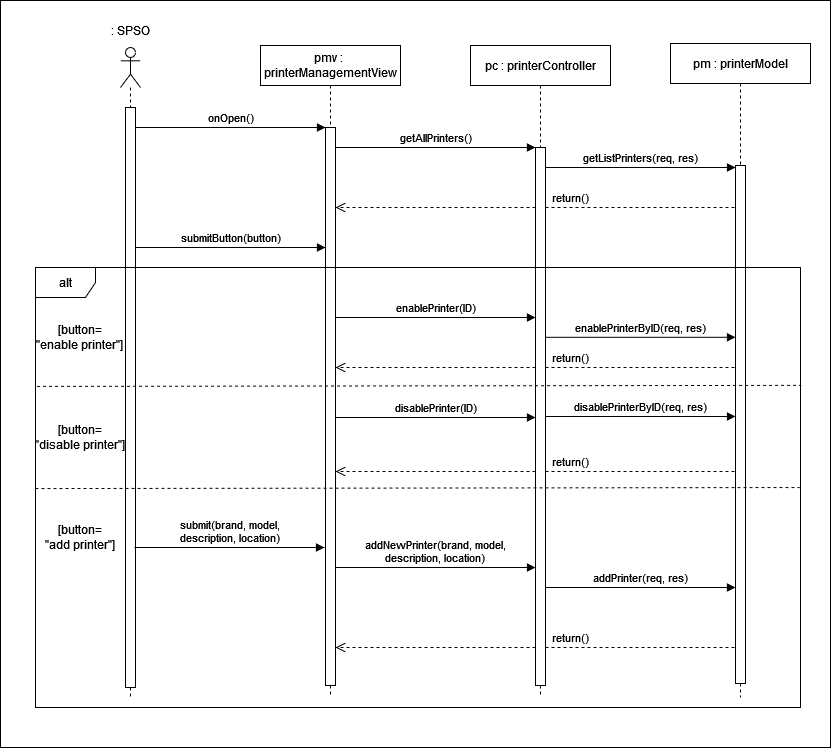

The diagram above was exported from draw.io. Its source (the exported page's mxGraphModel, read from the mxfile embedded in the PNG):
<mxGraphModel dx="1050" dy="577" grid="1" gridSize="10" guides="1" tooltips="1" connect="1" arrows="1" fold="1" page="1" pageScale="1" pageWidth="827" pageHeight="1169" math="0" shadow="0">
  <root>
    <mxCell id="0" />
    <mxCell id="1" parent="0" />
    <mxCell id="5NQ5FAD4l-hpsRkCZn2M-1" value="" style="rounded=0;whiteSpace=wrap;html=1;" vertex="1" parent="1">
      <mxGeometry y="33" width="830" height="747" as="geometry" />
    </mxCell>
    <mxCell id="ogZV_hWSw0DEpuZfmGr7-1" value="" style="shape=umlLifeline;perimeter=lifelinePerimeter;whiteSpace=wrap;html=1;container=1;dropTarget=0;collapsible=0;recursiveResize=0;outlineConnect=0;portConstraint=eastwest;newEdgeStyle={&quot;curved&quot;:0,&quot;rounded&quot;:0};participant=umlActor;" parent="1" vertex="1">
      <mxGeometry x="120" y="80" width="20" height="650" as="geometry" />
    </mxCell>
    <mxCell id="ogZV_hWSw0DEpuZfmGr7-2" value="" style="html=1;points=[[0,0,0,0,5],[0,1,0,0,-5],[1,0,0,0,5],[1,1,0,0,-5]];perimeter=orthogonalPerimeter;outlineConnect=0;targetShapes=umlLifeline;portConstraint=eastwest;newEdgeStyle={&quot;curved&quot;:0,&quot;rounded&quot;:0};" parent="ogZV_hWSw0DEpuZfmGr7-1" vertex="1">
      <mxGeometry x="5" y="60" width="10" height="580" as="geometry" />
    </mxCell>
    <mxCell id="ogZV_hWSw0DEpuZfmGr7-3" value=": SPSO" style="text;html=1;align=center;verticalAlign=middle;resizable=0;points=[];autosize=1;strokeColor=none;fillColor=none;" parent="1" vertex="1">
      <mxGeometry x="100" y="48" width="60" height="30" as="geometry" />
    </mxCell>
    <mxCell id="ogZV_hWSw0DEpuZfmGr7-4" value="&lt;div&gt;pmv :&amp;nbsp;&lt;/div&gt;&lt;div&gt;printerManagementView&lt;/div&gt;" style="shape=umlLifeline;perimeter=lifelinePerimeter;whiteSpace=wrap;html=1;container=1;dropTarget=0;collapsible=0;recursiveResize=0;outlineConnect=0;portConstraint=eastwest;newEdgeStyle={&quot;curved&quot;:0,&quot;rounded&quot;:0};" parent="1" vertex="1">
      <mxGeometry x="260" y="78" width="140" height="652" as="geometry" />
    </mxCell>
    <mxCell id="ogZV_hWSw0DEpuZfmGr7-5" value="" style="html=1;points=[[0,0,0,0,5],[0,1,0,0,-5],[1,0,0,0,5],[1,1,0,0,-5]];perimeter=orthogonalPerimeter;outlineConnect=0;targetShapes=umlLifeline;portConstraint=eastwest;newEdgeStyle={&quot;curved&quot;:0,&quot;rounded&quot;:0};" parent="ogZV_hWSw0DEpuZfmGr7-4" vertex="1">
      <mxGeometry x="65" y="82" width="10" height="558" as="geometry" />
    </mxCell>
    <mxCell id="ogZV_hWSw0DEpuZfmGr7-6" value="pc : printerController" style="shape=umlLifeline;perimeter=lifelinePerimeter;whiteSpace=wrap;html=1;container=1;dropTarget=0;collapsible=0;recursiveResize=0;outlineConnect=0;portConstraint=eastwest;newEdgeStyle={&quot;curved&quot;:0,&quot;rounded&quot;:0};" parent="1" vertex="1">
      <mxGeometry x="470" y="78" width="140" height="652" as="geometry" />
    </mxCell>
    <mxCell id="ogZV_hWSw0DEpuZfmGr7-7" value="" style="html=1;points=[[0,0,0,0,5],[0,1,0,0,-5],[1,0,0,0,5],[1,1,0,0,-5]];perimeter=orthogonalPerimeter;outlineConnect=0;targetShapes=umlLifeline;portConstraint=eastwest;newEdgeStyle={&quot;curved&quot;:0,&quot;rounded&quot;:0};" parent="ogZV_hWSw0DEpuZfmGr7-6" vertex="1">
      <mxGeometry x="65" y="102" width="10" height="538" as="geometry" />
    </mxCell>
    <mxCell id="ogZV_hWSw0DEpuZfmGr7-8" value="pm : printerModel" style="shape=umlLifeline;perimeter=lifelinePerimeter;whiteSpace=wrap;html=1;container=1;dropTarget=0;collapsible=0;recursiveResize=0;outlineConnect=0;portConstraint=eastwest;newEdgeStyle={&quot;curved&quot;:0,&quot;rounded&quot;:0};" parent="1" vertex="1">
      <mxGeometry x="670" y="76" width="140" height="654" as="geometry" />
    </mxCell>
    <mxCell id="ogZV_hWSw0DEpuZfmGr7-9" value="" style="html=1;points=[[0,0,0,0,5],[0,1,0,0,-5],[1,0,0,0,5],[1,1,0,0,-5]];perimeter=orthogonalPerimeter;outlineConnect=0;targetShapes=umlLifeline;portConstraint=eastwest;newEdgeStyle={&quot;curved&quot;:0,&quot;rounded&quot;:0};" parent="ogZV_hWSw0DEpuZfmGr7-8" vertex="1">
      <mxGeometry x="65" y="122" width="10" height="518" as="geometry" />
    </mxCell>
    <mxCell id="ogZV_hWSw0DEpuZfmGr7-10" value="onOpen()" style="html=1;verticalAlign=bottom;endArrow=block;curved=0;rounded=0;" parent="1" edge="1">
      <mxGeometry width="80" relative="1" as="geometry">
        <mxPoint x="135" y="160" as="sourcePoint" />
        <mxPoint x="325" y="160" as="targetPoint" />
      </mxGeometry>
    </mxCell>
    <mxCell id="ogZV_hWSw0DEpuZfmGr7-11" value="getAllPrinters()" style="html=1;verticalAlign=bottom;endArrow=block;curved=0;rounded=0;" parent="1" edge="1">
      <mxGeometry width="80" relative="1" as="geometry">
        <mxPoint x="335" y="180" as="sourcePoint" />
        <mxPoint x="535" y="180" as="targetPoint" />
      </mxGeometry>
    </mxCell>
    <mxCell id="ogZV_hWSw0DEpuZfmGr7-12" value="getListPrinters(req, res)" style="html=1;verticalAlign=bottom;endArrow=block;curved=0;rounded=0;" parent="1" edge="1">
      <mxGeometry width="80" relative="1" as="geometry">
        <mxPoint x="545" y="200" as="sourcePoint" />
        <mxPoint x="735" y="200" as="targetPoint" />
      </mxGeometry>
    </mxCell>
    <mxCell id="ogZV_hWSw0DEpuZfmGr7-13" value="return()" style="html=1;verticalAlign=bottom;endArrow=open;dashed=1;endSize=8;curved=0;rounded=0;" parent="1" source="ogZV_hWSw0DEpuZfmGr7-7" edge="1">
      <mxGeometry x="-1" y="-35" relative="1" as="geometry">
        <mxPoint x="530" y="240" as="sourcePoint" />
        <mxPoint x="335" y="240" as="targetPoint" />
        <mxPoint x="35" y="35" as="offset" />
      </mxGeometry>
    </mxCell>
    <mxCell id="ogZV_hWSw0DEpuZfmGr7-14" value="submitButton(button)" style="html=1;verticalAlign=bottom;endArrow=block;curved=0;rounded=0;" parent="1" edge="1">
      <mxGeometry width="80" relative="1" as="geometry">
        <mxPoint x="135" y="280" as="sourcePoint" />
        <mxPoint x="325" y="280" as="targetPoint" />
      </mxGeometry>
    </mxCell>
    <mxCell id="ogZV_hWSw0DEpuZfmGr7-15" value="alt" style="shape=umlFrame;whiteSpace=wrap;html=1;pointerEvents=0;" parent="1" vertex="1">
      <mxGeometry x="35" y="300" width="765" height="440" as="geometry" />
    </mxCell>
    <mxCell id="ogZV_hWSw0DEpuZfmGr7-16" value="" style="endArrow=none;dashed=1;html=1;rounded=0;exitX=0.002;exitY=0.269;exitDx=0;exitDy=0;exitPerimeter=0;entryX=1.001;entryY=0.267;entryDx=0;entryDy=0;entryPerimeter=0;" parent="1" edge="1">
      <mxGeometry width="50" height="50" relative="1" as="geometry">
        <mxPoint x="36.52999999999997" y="418.88" as="sourcePoint" />
        <mxPoint x="800.7649999999999" y="417.84000000000003" as="targetPoint" />
      </mxGeometry>
    </mxCell>
    <mxCell id="ogZV_hWSw0DEpuZfmGr7-17" value="&lt;div&gt;[button=&lt;/div&gt;&lt;div&gt;&quot;enable printer&quot;]&lt;/div&gt;" style="text;html=1;align=center;verticalAlign=middle;resizable=0;points=[];autosize=1;strokeColor=none;fillColor=none;" parent="1" vertex="1">
      <mxGeometry x="24" y="350" width="110" height="40" as="geometry" />
    </mxCell>
    <mxCell id="ogZV_hWSw0DEpuZfmGr7-18" value="enablePrinter(ID)" style="html=1;verticalAlign=bottom;endArrow=block;curved=0;rounded=0;" parent="1" edge="1">
      <mxGeometry width="80" relative="1" as="geometry">
        <mxPoint x="335" y="350" as="sourcePoint" />
        <mxPoint x="535" y="350" as="targetPoint" />
      </mxGeometry>
    </mxCell>
    <mxCell id="ogZV_hWSw0DEpuZfmGr7-19" value="enablePrinterByID(req, res)" style="html=1;verticalAlign=bottom;endArrow=block;curved=0;rounded=0;" parent="1" edge="1">
      <mxGeometry width="80" relative="1" as="geometry">
        <mxPoint x="545" y="369.8" as="sourcePoint" />
        <mxPoint x="735" y="369.8" as="targetPoint" />
      </mxGeometry>
    </mxCell>
    <mxCell id="ogZV_hWSw0DEpuZfmGr7-20" value="return()" style="html=1;verticalAlign=bottom;endArrow=open;dashed=1;endSize=8;curved=0;rounded=0;" parent="1" edge="1">
      <mxGeometry x="-1" y="-35" relative="1" as="geometry">
        <mxPoint x="535" y="400" as="sourcePoint" />
        <mxPoint x="335" y="400" as="targetPoint" />
        <mxPoint x="35" y="35" as="offset" />
      </mxGeometry>
    </mxCell>
    <mxCell id="ogZV_hWSw0DEpuZfmGr7-21" value="" style="endArrow=none;dashed=1;html=1;rounded=0;" parent="1" edge="1">
      <mxGeometry width="50" height="50" relative="1" as="geometry">
        <mxPoint x="545" y="240.0000000000001" as="sourcePoint" />
        <mxPoint x="734.9999999999998" y="240.0000000000001" as="targetPoint" />
      </mxGeometry>
    </mxCell>
    <mxCell id="ogZV_hWSw0DEpuZfmGr7-22" value="" style="endArrow=none;dashed=1;html=1;rounded=0;" parent="1" edge="1">
      <mxGeometry width="50" height="50" relative="1" as="geometry">
        <mxPoint x="545" y="400" as="sourcePoint" />
        <mxPoint x="735" y="400" as="targetPoint" />
      </mxGeometry>
    </mxCell>
    <mxCell id="ogZV_hWSw0DEpuZfmGr7-23" value="" style="endArrow=none;dashed=1;html=1;rounded=0;exitX=0.002;exitY=0.269;exitDx=0;exitDy=0;exitPerimeter=0;entryX=1.001;entryY=0.267;entryDx=0;entryDy=0;entryPerimeter=0;" parent="1" edge="1">
      <mxGeometry width="50" height="50" relative="1" as="geometry">
        <mxPoint x="34.99999999999997" y="521.04" as="sourcePoint" />
        <mxPoint x="799.2349999999999" y="520" as="targetPoint" />
      </mxGeometry>
    </mxCell>
    <mxCell id="ogZV_hWSw0DEpuZfmGr7-24" value="&lt;div&gt;[button=&lt;/div&gt;&lt;div&gt;&quot;disable printer&quot;]&lt;/div&gt;" style="text;html=1;align=center;verticalAlign=middle;resizable=0;points=[];autosize=1;strokeColor=none;fillColor=none;" parent="1" vertex="1">
      <mxGeometry x="24" y="450" width="110" height="40" as="geometry" />
    </mxCell>
    <mxCell id="ogZV_hWSw0DEpuZfmGr7-25" value="disablePrinter(ID)" style="html=1;verticalAlign=bottom;endArrow=block;curved=0;rounded=0;" parent="1" edge="1">
      <mxGeometry width="80" relative="1" as="geometry">
        <mxPoint x="335" y="450" as="sourcePoint" />
        <mxPoint x="535" y="450" as="targetPoint" />
      </mxGeometry>
    </mxCell>
    <mxCell id="ogZV_hWSw0DEpuZfmGr7-26" value="disablePrinterByID(req, res)" style="html=1;verticalAlign=bottom;endArrow=block;curved=0;rounded=0;" parent="1" source="ogZV_hWSw0DEpuZfmGr7-7" target="ogZV_hWSw0DEpuZfmGr7-9" edge="1">
      <mxGeometry width="80" relative="1" as="geometry">
        <mxPoint x="490" y="459.83" as="sourcePoint" />
        <mxPoint x="690" y="459.83" as="targetPoint" />
      </mxGeometry>
    </mxCell>
    <mxCell id="ogZV_hWSw0DEpuZfmGr7-27" value="" style="endArrow=none;dashed=1;html=1;rounded=0;" parent="1" edge="1">
      <mxGeometry width="50" height="50" relative="1" as="geometry">
        <mxPoint x="545" y="504" as="sourcePoint" />
        <mxPoint x="735" y="504" as="targetPoint" />
      </mxGeometry>
    </mxCell>
    <mxCell id="ogZV_hWSw0DEpuZfmGr7-28" value="return()" style="html=1;verticalAlign=bottom;endArrow=open;dashed=1;endSize=8;curved=0;rounded=0;" parent="1" edge="1">
      <mxGeometry x="-1" y="-35" relative="1" as="geometry">
        <mxPoint x="535" y="504" as="sourcePoint" />
        <mxPoint x="335" y="504" as="targetPoint" />
        <mxPoint x="35" y="35" as="offset" />
      </mxGeometry>
    </mxCell>
    <mxCell id="ogZV_hWSw0DEpuZfmGr7-29" value="&lt;div&gt;[button=&lt;/div&gt;&lt;div&gt;&quot;add printer&quot;]&lt;/div&gt;" style="text;html=1;align=center;verticalAlign=middle;resizable=0;points=[];autosize=1;strokeColor=none;fillColor=none;" parent="1" vertex="1">
      <mxGeometry x="34" y="550" width="90" height="40" as="geometry" />
    </mxCell>
    <mxCell id="ogZV_hWSw0DEpuZfmGr7-30" value="&lt;div&gt;submit(brand, model,&lt;/div&gt;&lt;div&gt;description, location)&lt;br&gt;&lt;/div&gt;" style="html=1;verticalAlign=bottom;endArrow=block;curved=0;rounded=0;" parent="1" edge="1">
      <mxGeometry width="80" relative="1" as="geometry">
        <mxPoint x="134" y="580" as="sourcePoint" />
        <mxPoint x="324" y="580" as="targetPoint" />
        <Array as="points">
          <mxPoint x="289" y="580" />
        </Array>
      </mxGeometry>
    </mxCell>
    <mxCell id="ogZV_hWSw0DEpuZfmGr7-31" value="&lt;div&gt;addNewPrinter(brand, model,&lt;/div&gt;&lt;div&gt;description, location)&lt;br&gt;&lt;/div&gt;" style="html=1;verticalAlign=bottom;endArrow=block;curved=0;rounded=0;" parent="1" edge="1">
      <mxGeometry width="80" relative="1" as="geometry">
        <mxPoint x="335" y="600" as="sourcePoint" />
        <mxPoint x="535" y="600" as="targetPoint" />
        <Array as="points">
          <mxPoint x="505" y="600" />
        </Array>
      </mxGeometry>
    </mxCell>
    <mxCell id="ogZV_hWSw0DEpuZfmGr7-32" value="addPrinter(req, res)" style="html=1;verticalAlign=bottom;endArrow=block;curved=0;rounded=0;" parent="1" edge="1">
      <mxGeometry width="80" relative="1" as="geometry">
        <mxPoint x="545" y="620" as="sourcePoint" />
        <mxPoint x="735" y="620" as="targetPoint" />
        <Array as="points" />
      </mxGeometry>
    </mxCell>
    <mxCell id="ogZV_hWSw0DEpuZfmGr7-33" value="" style="endArrow=none;dashed=1;html=1;rounded=0;" parent="1" edge="1">
      <mxGeometry width="50" height="50" relative="1" as="geometry">
        <mxPoint x="545" y="680" as="sourcePoint" />
        <mxPoint x="735" y="680" as="targetPoint" />
      </mxGeometry>
    </mxCell>
    <mxCell id="ogZV_hWSw0DEpuZfmGr7-34" value="return()" style="html=1;verticalAlign=bottom;endArrow=open;dashed=1;endSize=8;curved=0;rounded=0;" parent="1" edge="1">
      <mxGeometry x="-1" y="-35" relative="1" as="geometry">
        <mxPoint x="535" y="680" as="sourcePoint" />
        <mxPoint x="335" y="680" as="targetPoint" />
        <mxPoint x="35" y="35" as="offset" />
      </mxGeometry>
    </mxCell>
  </root>
</mxGraphModel>